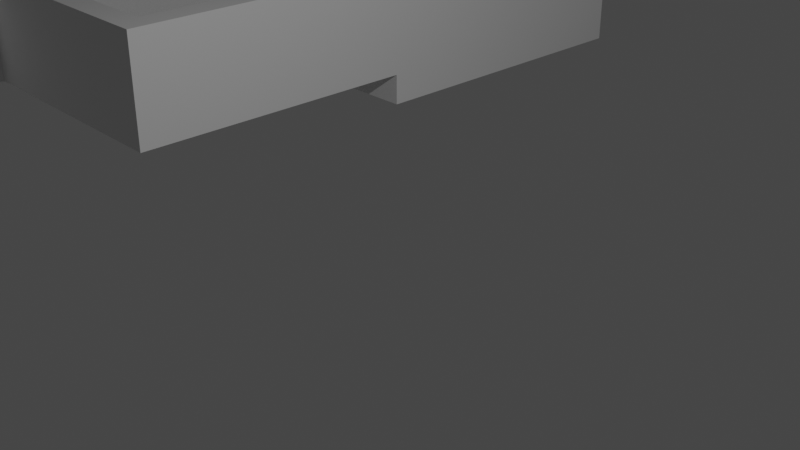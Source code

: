 # Source: 0_0_2.blend  (saved by Blender 3.6.13; exported with 4.5.12 LTS)
import bpy
from mathutils import Matrix  # noqa: F401  (used for matrix-valued properties, if any)

bpy.ops.wm.read_factory_settings(use_empty=True)
scene = bpy.context.scene
scene.name = 'Scene'

# ---- collections
col_collection = bpy.data.collections.new('Collection'); scene.collection.children.link(col_collection)

# ---- world
world_world = bpy.data.worlds.new('World'); scene.world = world_world
world_world.use_nodes = True; world_world.node_tree.nodes.clear()
_N = world_world.node_tree.nodes; _L = world_world.node_tree.links
n0 = _N.new('ShaderNodeOutputWorld'); n0.name = 'World Output'; n0.location = (300, 300)
n1 = _N.new('ShaderNodeBackground'); n1.name = 'Background'; n1.location = (10, 300)
n1.inputs[0].default_value = (0.05088, 0.05088, 0.05088, 1.0)
_L.new(n1.outputs[0], n0.inputs[0])
n0.is_active_output = True
world_world.color = (0.05088, 0.05088, 0.05088)
world_world.use_sun_shadow = False
world_world.sun_shadow_jitter_overblur = 0.0

# ---- cameras
cam_camera = bpy.data.cameras.new('Camera')
cam_camera.clip_end = 100.0
cam_camera.ortho_scale = 7.314

# ---- lights
light_light = bpy.data.lights.new('Light', 'POINT')
light_light.transmission_factor = 0.0
light_light.energy = 1000.0
light_light.shadow_soft_size = 0.1
light_light.shadow_maximum_resolution = 0.006
light_light.use_absolute_resolution = True

# ---- meshes
me_003 = bpy.data.meshes.new('Площина.003')
me_003.from_pydata([(-1.0, -1.0, 0.0), (1.0, -1.0, 0.0), (-1.0, 1.0, 0.0), (1.0, 1.0, 0.0), (-1.0, 47.0, 0.0), (1.0, 47.0, 0.0), (-1.0, 49.0, 0.0), (1.0, 49.0, 0.0), (1.0, 47.0, 0.0), (1.0, 49.0, 0.0), (32.5, 47.0, 0.0), (32.5, 49.0, 0.0), (34.5, 47.0, 0.0), (34.5, 49.0, 0.0), (47.5, 47.0, 0.0), (47.5, 49.0, 0.0), (52.5, 47.0, 0.0), (52.5, 49.0, 0.0), (52.5, 47.0, 0.0), (52.5, 49.0, 0.0), (57.0, 47.0, 0.0), (57.0, 49.0, 0.0), (59.0, 47.0, 0.0), (59.0, 49.0, 0.0), (57.0, 24.5, 0.0), (59.0, 24.5, 0.0), (32.5, 24.5, 0.0), (34.5, 24.5, 0.0), (32.5, 22.5, 0.0), (34.5, 22.5, 0.0), (57.0, 22.5, 0.0), (59.0, 22.5, 0.0), (57.0, 22.5, 0.0), (59.0, 22.5, 0.0), (57.0, 22.5, 0.0), (59.0, 22.5, 0.0), (57.0, 22.5, 0.0), (59.0, 22.5, 0.0), (57.0, 1.0, 0.0), (59.0, 1.0, 0.0), (32.5, 1.0, 0.0), (34.5, 1.0, 0.0), (32.5, -1.0, 0.0), (34.5, -1.0, 0.0), (57.0, -1.0, 0.0), (59.0, -1.0, 0.0), (39.0, 1.0, 0.0), (39.0, -1.0, 0.0), (37.0, 1.0, 0.0), (37.0, -1.0, 0.0), (19.0, -1.0, 0.0), (19.0, 1.0, 0.0), (34.5, 1.0, 0.0), (34.5, -1.0, 0.0), (21.0, -1.0, 0.0), (21.0, 1.0, 0.0), (39.0, -9.0, 0.0), (37.0, -9.0, 0.0), (39.0, -11.0, 0.0), (37.0, -11.0, 0.0), (19.0, -1.0, 0.0), (21.0, -1.0, 0.0), (19.0, -9.0, 0.0), (21.0, -9.0, 0.0), (19.0, -11.0, 0.0), (21.0, -11.0, 0.0), (-1.0, 1.0, 0.0), (-1.0, -1.0, 0.0), (1.0, -1.0, 0.0), (1.0, 1.0, 0.0), (1.0, 47.0, 0.0), (-1.0, 47.0, 0.0), (1.0, 49.0, 0.0), (-1.0, 49.0, 0.0), (1.0, 47.0, 0.0), (1.0, 49.0, 0.0), (32.5, 47.0, 0.0), (32.5, 49.0, 0.0), (34.5, 47.0, 0.0), (34.5, 49.0, 0.0), (47.5, 47.0, 0.0), (47.5, 49.0, 0.0), (52.5, 47.0, 0.0), (52.5, 49.0, 0.0), (52.5, 47.0, 0.0), (52.5, 49.0, 0.0), (57.0, 47.0, 0.0), (57.0, 49.0, 0.0), (59.0, 47.0, 0.0), (59.0, 49.0, 0.0), (57.0, 24.5, 0.0), (59.0, 24.5, 0.0), (32.5, 24.5, 0.0), (34.5, 24.5, 0.0), (32.5, 22.5, 0.0), (34.5, 22.5, 0.0), (57.0, 22.5, 0.0), (59.0, 22.5, 0.0), (57.0, 22.5, 0.0), (59.0, 22.5, 0.0), (57.0, 22.5, 0.0), (59.0, 22.5, 0.0), (57.0, 22.5, 0.0), (59.0, 22.5, 0.0), (57.0, 1.0, 0.0), (59.0, 1.0, 0.0), (32.5, 1.0, 0.0), (34.5, 1.0, 0.0), (32.5, -1.0, 0.0), (34.5, -1.0, 0.0), (57.0, -1.0, 0.0), (59.0, -1.0, 0.0), (39.0, 1.0, 0.0), (39.0, -1.0, 0.0), (37.0, 1.0, 0.0), (37.0, -1.0, 0.0), (19.0, -1.0, 0.0), (19.0, 1.0, 0.0), (34.5, 1.0, 0.0), (34.5, -1.0, 0.0), (21.0, -1.0, 0.0), (21.0, 1.0, 0.0), (37.0, -9.0, 0.0), (39.0, -9.0, 0.0), (37.0, -11.0, 0.0), (39.0, -11.0, 0.0), (19.0, -1.0, 0.0), (21.0, -1.0, 0.0), (19.0, -9.0, 0.0), (21.0, -9.0, 0.0), (19.0, -11.0, 0.0), (21.0, -11.0, 0.0), (-1.0, 1.0, 5.0), (-1.0, -1.0, 5.0), (1.0, -1.0, 5.0), (1.0, 1.0, 5.0), (1.0, 47.0, 5.0), (-1.0, 47.0, 5.0), (1.0, 49.0, 5.0), (-1.0, 49.0, 5.0), (1.0, 47.0, 5.0), (1.0, 49.0, 5.0), (32.5, 47.0, 5.0), (32.5, 49.0, 5.0), (34.5, 47.0, 5.0), (34.5, 49.0, 5.0), (47.5, 47.0, 5.0), (47.5, 49.0, 5.0), (52.5, 47.0, 5.0), (52.5, 49.0, 5.0), (52.5, 47.0, 5.0), (52.5, 49.0, 5.0), (57.0, 47.0, 5.0), (57.0, 49.0, 5.0), (59.0, 47.0, 5.0), (59.0, 49.0, 5.0), (57.0, 24.5, 5.0), (59.0, 24.5, 5.0), (32.5, 24.5, 5.0), (34.5, 24.5, 5.0), (32.5, 22.5, 5.0), (34.5, 22.5, 5.0), (57.0, 22.5, 5.0), (59.0, 22.5, 5.0), (57.0, 22.5, 5.0), (59.0, 22.5, 5.0), (57.0, 22.5, 5.0), (59.0, 22.5, 5.0), (57.0, 22.5, 5.0), (59.0, 22.5, 5.0), (57.0, 1.0, 5.0), (59.0, 1.0, 5.0), (32.5, 1.0, 5.0), (34.5, 1.0, 5.0), (32.5, -1.0, 5.0), (34.5, -1.0, 5.0), (57.0, -1.0, 5.0), (59.0, -1.0, 5.0), (39.0, 1.0, 5.0), (39.0, -1.0, 5.0), (37.0, 1.0, 5.0), (37.0, -1.0, 5.0), (19.0, -1.0, 5.0), (19.0, 1.0, 5.0), (34.5, 1.0, 5.0), (34.5, -1.0, 5.0), (21.0, -1.0, 5.0), (21.0, 1.0, 5.0), (37.0, -9.0, 5.0), (39.0, -9.0, 5.0), (37.0, -11.0, 5.0), (39.0, -11.0, 5.0), (19.0, -1.0, 5.0), (21.0, -1.0, 5.0), (19.0, -9.0, 5.0), (21.0, -9.0, 5.0), (19.0, -11.0, 5.0), (21.0, -11.0, 5.0), (-1.0, 1.0, 6.25), (-1.0, -1.0, 6.25), (1.0, -1.0, 6.25), (1.0, 1.0, 6.25), (1.0, 47.0, 6.25), (-1.0, 47.0, 6.25), (1.0, 49.0, 6.25), (-1.0, 49.0, 6.25), (1.0, 47.0, 6.25), (1.0, 49.0, 6.25), (32.5, 47.0, 6.25), (32.5, 49.0, 6.25), (34.5, 47.0, 6.25), (34.5, 49.0, 6.25), (47.5, 47.0, 6.25), (47.5, 49.0, 6.25), (52.5, 47.0, 6.25), (52.5, 49.0, 6.25), (52.5, 47.0, 6.25), (52.5, 49.0, 6.25), (57.0, 47.0, 6.25), (57.0, 49.0, 6.25), (59.0, 47.0, 6.25), (59.0, 49.0, 6.25), (57.0, 24.5, 6.25), (59.0, 24.5, 6.25), (32.5, 24.5, 6.25), (34.5, 24.5, 6.25), (32.5, 22.5, 6.25), (34.5, 22.5, 6.25), (57.0, 22.5, 6.25), (59.0, 22.5, 6.25), (57.0, 22.5, 6.25), (59.0, 22.5, 6.25), (57.0, 22.5, 6.25), (59.0, 22.5, 6.25), (57.0, 22.5, 6.25), (59.0, 22.5, 6.25), (57.0, 1.0, 6.25), (59.0, 1.0, 6.25), (32.5, 1.0, 6.25), (34.5, 1.0, 6.25), (32.5, -1.0, 6.25), (34.5, -1.0, 6.25), (57.0, -1.0, 6.25), (59.0, -1.0, 6.25), (39.0, 1.0, 6.25), (39.0, -1.0, 6.25), (37.0, 1.0, 6.25), (37.0, -1.0, 6.25), (19.0, -1.0, 6.25), (19.0, 1.0, 6.25), (34.5, 1.0, 6.25), (34.5, -1.0, 6.25), (21.0, -1.0, 6.25), (21.0, 1.0, 6.25), (37.0, -9.0, 6.25), (39.0, -9.0, 6.25), (37.0, -11.0, 6.25), (39.0, -11.0, 6.25), (19.0, -1.0, 6.25), (21.0, -1.0, 6.25), (19.0, -9.0, 6.25), (21.0, -9.0, 6.25), (19.0, -11.0, 6.25), (21.0, -11.0, 6.25)], [], [(0, 2, 3, 1), (2, 4, 5, 3), (4, 6, 7, 5), (7, 9, 8, 5), (9, 11, 10, 8), (11, 13, 12, 10), (13, 15, 14, 12), (17, 19, 18, 16), (19, 21, 20, 18), (21, 23, 22, 20), (22, 25, 24, 20), (12, 27, 26, 10), (27, 29, 28, 26), (25, 31, 30, 24), (30, 29, 27, 24), (31, 33, 32, 30), (33, 35, 34, 32), (35, 37, 36, 34), (37, 39, 38, 36), (29, 41, 40, 28), (41, 43, 42, 40), (39, 45, 44, 38), (44, 47, 46, 38), (47, 49, 48, 46), (49, 43, 41, 48), (3, 51, 50, 1), (51, 55, 54, 50), (42, 53, 52, 40), (55, 40, 42, 54), (47, 56, 57, 49), (56, 58, 59, 57), (54, 61, 60, 50), (61, 63, 62, 60), (63, 65, 64, 62), (63, 57, 59, 65), (75, 72, 138, 141), (108, 109, 175, 174), (123, 113, 179, 189), (86, 90, 156, 152), (94, 106, 172, 160), (91, 88, 154, 157), (107, 95, 161, 173), (120, 108, 174, 186), (73, 71, 137, 139), (106, 121, 187, 172), (72, 73, 139, 138), (102, 104, 170, 168), (106, 118, 184, 172), (69, 70, 136, 135), (89, 87, 153, 155), (105, 103, 169, 171), (119, 108, 174, 185), (71, 66, 132, 137), (88, 89, 155, 154), (84, 86, 152, 150), (100, 102, 168, 166), (121, 117, 183, 187), (87, 85, 151, 153), (103, 101, 167, 169), (118, 119, 185, 184), (67, 68, 134, 133), (82, 84, 150, 148), (98, 100, 166, 164), (68, 116, 182, 134), (66, 67, 133, 132), (85, 83, 149, 151), (101, 99, 165, 167), (117, 69, 135, 183), (131, 124, 190, 197), (122, 129, 195, 188), (148, 146, 147, 149), (57, 63, 129, 122), (65, 59, 124, 131), (51, 3, 69, 117), (35, 33, 99, 101), (19, 17, 83, 85), (2, 0, 67, 66), (1, 50, 116, 68), (32, 34, 100, 98), (16, 18, 84, 82), (0, 1, 68, 67), (52, 53, 119, 118), (37, 35, 101, 103), (21, 19, 85, 87), (55, 51, 117, 121), (34, 36, 102, 100), (18, 20, 86, 84), (22, 23, 89, 88), (4, 2, 66, 71), (53, 42, 108, 119), (39, 37, 103, 105), (23, 21, 87, 89), (3, 5, 70, 69), (40, 52, 118, 106), (36, 38, 104, 102), (7, 6, 73, 72), (40, 55, 121, 106), (6, 4, 71, 73), (54, 42, 108, 120), (41, 29, 95, 107), (25, 22, 88, 91), (28, 40, 106, 94), (20, 24, 90, 86), (56, 47, 113, 123), (42, 43, 109, 108), (9, 7, 72, 75), (49, 57, 122, 115), (27, 12, 78, 93), (5, 8, 74, 70), (59, 58, 125, 124), (10, 26, 92, 76), (58, 56, 123, 125), (44, 45, 111, 110), (11, 9, 75, 77), (45, 39, 105, 111), (8, 10, 76, 74), (26, 28, 94, 92), (61, 54, 120, 127), (13, 11, 77, 79), (50, 60, 126, 116), (47, 44, 110, 113), (31, 25, 91, 97), (38, 46, 112, 104), (63, 61, 127, 129), (29, 30, 96, 95), (15, 13, 79, 81), (60, 62, 128, 126), (24, 27, 93, 90), (12, 14, 80, 78), (64, 65, 131, 130), (46, 48, 114, 112), (43, 49, 115, 109), (33, 31, 97, 99), (62, 64, 130, 128), (48, 41, 107, 114), (30, 32, 98, 96), (188, 195, 261, 254), (146, 148, 214, 212), (162, 164, 230, 228), (180, 173, 239, 246), (194, 196, 262, 260), (149, 147, 213, 215), (165, 163, 229, 231), (175, 181, 247, 241), (178, 180, 246, 244), (196, 197, 263, 262), (144, 146, 212, 210), (156, 159, 225, 222), (192, 194, 260, 258), (147, 145, 211, 213), (161, 162, 228, 227), (195, 193, 259, 261), (170, 178, 244, 236), (163, 157, 223, 229), (179, 176, 242, 245), (182, 192, 258, 248), (145, 143, 209, 211), (193, 186, 252, 259), (158, 160, 226, 224), (140, 142, 208, 206), (177, 171, 237, 243), (143, 141, 207, 209), (176, 177, 243, 242), (191, 189, 255, 257), (142, 158, 224, 208), (190, 191, 257, 256), (136, 140, 206, 202), (159, 144, 210, 225), (181, 188, 254, 247), (141, 138, 204, 207), (174, 175, 241, 240), (189, 179, 245, 255), (115, 122, 188, 181), (93, 78, 144, 159), (70, 74, 140, 136), (124, 125, 191, 190), (76, 92, 158, 142), (125, 123, 189, 191), (110, 111, 177, 176), (77, 75, 141, 143), (111, 105, 171, 177), (74, 76, 142, 140), (92, 94, 160, 158), (127, 120, 186, 193), (79, 77, 143, 145), (116, 126, 192, 182), (113, 110, 176, 179), (97, 91, 157, 163), (104, 112, 178, 170), (129, 127, 193, 195), (95, 96, 162, 161), (81, 79, 145, 147), (126, 128, 194, 192), (90, 93, 159, 156), (78, 80, 146, 144), (130, 131, 197, 196), (112, 114, 180, 178), (109, 115, 181, 175), (99, 97, 163, 165), (82, 148, 149, 83), (128, 130, 196, 194), (114, 107, 173, 180), (96, 98, 164, 162), (199, 200, 201, 198), (198, 201, 202, 203), (203, 202, 204, 205), (204, 202, 206, 207), (207, 206, 208, 209), (209, 208, 210, 211), (211, 210, 212, 213), (213, 212, 214, 215), (215, 214, 216, 217), (217, 216, 218, 219), (219, 218, 220, 221), (220, 218, 222, 223), (210, 208, 224, 225), (225, 224, 226, 227), (223, 222, 228, 229), (228, 222, 225, 227), (229, 228, 230, 231), (231, 230, 232, 233), (233, 232, 234, 235), (235, 234, 236, 237), (227, 226, 238, 239), (239, 238, 240, 241), (237, 236, 242, 243), (242, 236, 244, 245), (245, 244, 246, 247), (247, 246, 239, 241), (201, 200, 248, 249), (249, 248, 252, 253), (240, 238, 250, 251), (253, 252, 240, 238), (245, 247, 254, 255), (255, 254, 256, 257), (252, 248, 258, 259), (259, 258, 260, 261), (261, 260, 262, 263), (261, 263, 256, 254), (197, 190, 256, 263), (183, 135, 201, 249), (167, 165, 231, 233), (151, 149, 215, 217), (132, 133, 199, 198), (134, 182, 248, 200), (164, 166, 232, 230), (148, 150, 216, 214), (133, 134, 200, 199), (184, 185, 251, 250), (169, 167, 233, 235), (153, 151, 217, 219), (187, 183, 249, 253), (166, 168, 234, 232), (150, 152, 218, 216), (154, 155, 221, 220), (137, 132, 198, 203), (185, 174, 240, 251), (171, 169, 235, 237), (155, 153, 219, 221), (135, 136, 202, 201), (172, 184, 250, 238), (168, 170, 236, 234), (138, 139, 205, 204), (172, 187, 253, 238), (139, 137, 203, 205), (186, 174, 240, 252), (173, 161, 227, 239), (157, 154, 220, 223), (160, 172, 238, 226), (152, 156, 222, 218), (146, 80, 81, 147), (210, 225, 222, 218, 216, 214, 212), (144, 159, 156, 152, 150, 148, 146)])
_uv = me_003.uv_layers.new(name='UVКарта')
_uv.uv.foreach_set('vector', [0.0, 0.0, 0.0, 1.0, 1.0, 1.0, 1.0, 0.0, 0.0, 1.0, 0.0, 1.0, 1.0, 1.0, 1.0, 1.0, 0.0, 1.0, 0.0, 1.0, 1.0, 1.0, 1.0, 1.0, 1.0, 1.0, 1.0, 1.0, 1.0, 1.0, 1.0, 1.0, 1.0, 1.0, 1.0, 1.0, 1.0, 1.0, 1.0, 1.0, 1.0, 1.0, 1.0, 1.0, 1.0, 1.0, 1.0, 1.0, 1.0, 1.0, 1.0, 1.0, 1.0, 1.0, 1.0, 1.0, 1.0, 1.0, 1.0, 1.0, 1.0, 1.0, 1.0, 1.0, 1.0, 1.0, 1.0, 1.0, 1.0, 1.0, 1.0, 1.0, 1.0, 1.0, 1.0, 1.0, 1.0, 1.0, 1.0, 1.0, 1.0, 1.0, 1.0, 1.0, 1.0, 1.0, 1.0, 1.0, 1.0, 1.0, 1.0, 1.0, 1.0, 1.0, 1.0, 1.0, 1.0, 1.0, 1.0, 1.0, 1.0, 1.0, 1.0, 1.0, 1.0, 1.0, 1.0, 1.0, 1.0, 1.0, 1.0, 1.0, 1.0, 1.0, 1.0, 1.0, 1.0, 1.0, 1.0, 1.0, 1.0, 1.0, 1.0, 1.0, 1.0, 1.0, 1.0, 1.0, 1.0, 1.0, 1.0, 1.0, 1.0, 1.0, 1.0, 1.0, 1.0, 1.0, 1.0, 1.0, 1.0, 1.0, 1.0, 1.0, 1.0, 1.0, 1.0, 1.0, 1.0, 1.0, 1.0, 1.0, 1.0, 1.0, 1.0, 1.0, 1.0, 1.0, 1.0, 1.0, 1.0, 1.0, 1.0, 1.0, 1.0, 1.0, 1.0, 1.0, 1.0, 1.0, 1.0, 1.0, 1.0, 1.0, 1.0, 1.0, 1.0, 1.0, 1.0, 1.0, 1.0, 1.0, 1.0, 1.0, 1.0, 1.0, 1.0, 1.0, 1.0, 1.0, 1.0, 1.0, 1.0, 1.0, 1.0, 1.0, 1.0, 1.0, 1.0, 1.0, 1.0, 1.0, 1.0, 1.0, 1.0, 0.0, 1.0, 0.0, 1.0, 1.0, 1.0, 1.0, 1.0, 0.0, 1.0, 0.0, 1.0, 1.0, 1.0, 1.0, 1.0, 1.0, 1.0, 1.0, 1.0, 1.0, 1.0, 1.0, 1.0, 1.0, 1.0, 0.0, 1.0, 1.0, 1.0, 1.0, 1.0, 1.0, 1.0, 1.0, 1.0, 1.0, 1.0, 1.0, 1.0, 1.0, 1.0, 1.0, 1.0, 0.0, 1.0, 0.0, 1.0, 0.0, 1.0, 0.0, 1.0, 0.0, 1.0, 0.0, 1.0, 0.0, 1.0, 0.0, 1.0, 0.0, 1.0, 0.0, 1.0, 0.0, 1.0, 0.0, 1.0, 0.0, 1.0, 1.0, 1.0, 1.0, 1.0, 0.0, 1.0, 1.0, 1.0, 1.0, 1.0, 1.0, 1.0, 1.0, 1.0, 1.0, 1.0, 1.0, 1.0, 1.0, 1.0, 1.0, 1.0, 1.0, 1.0, 1.0, 1.0, 1.0, 1.0, 1.0, 1.0, 1.0, 1.0, 1.0, 1.0, 1.0, 1.0, 1.0, 1.0, 1.0, 1.0, 1.0, 1.0, 1.0, 1.0, 1.0, 1.0, 1.0, 1.0, 1.0, 1.0, 1.0, 1.0, 1.0, 1.0, 1.0, 1.0, 1.0, 1.0, 1.0, 1.0, 1.0, 1.0, 0.0, 1.0, 1.0, 1.0, 1.0, 1.0, 0.0, 0.0, 1.0, 0.0, 1.0, 0.0, 1.0, 0.0, 1.0, 1.0, 1.0, 1.0, 1.0, 1.0, 1.0, 1.0, 1.0, 1.0, 1.0, 0.0, 1.0, 0.0, 1.0, 1.0, 1.0, 1.0, 1.0, 1.0, 1.0, 1.0, 1.0, 1.0, 1.0, 1.0, 1.0, 1.0, 1.0, 1.0, 1.0, 1.0, 1.0, 1.0, 1.0, 1.0, 1.0, 1.0, 1.0, 1.0, 1.0, 1.0, 1.0, 1.0, 1.0, 1.0, 1.0, 1.0, 1.0, 1.0, 1.0, 1.0, 1.0, 1.0, 1.0, 1.0, 1.0, 1.0, 1.0, 1.0, 1.0, 1.0, 1.0, 1.0, 1.0, 0.0, 1.0, 0.0, 1.0, 0.0, 1.0, 0.0, 1.0, 1.0, 1.0, 1.0, 1.0, 1.0, 1.0, 1.0, 1.0, 1.0, 1.0, 1.0, 1.0, 1.0, 1.0, 1.0, 1.0, 1.0, 1.0, 1.0, 1.0, 1.0, 1.0, 1.0, 1.0, 1.0, 1.0, 1.0, 1.0, 1.0, 1.0, 1.0, 1.0, 1.0, 1.0, 1.0, 1.0, 1.0, 1.0, 1.0, 1.0, 1.0, 1.0, 1.0, 1.0, 1.0, 1.0, 1.0, 1.0, 1.0, 1.0, 1.0, 1.0, 1.0, 1.0, 1.0, 1.0, 0.0, 0.0, 1.0, 0.0, 1.0, 0.0, 0.0, 0.0, 1.0, 1.0, 1.0, 1.0, 1.0, 1.0, 1.0, 1.0, 1.0, 1.0, 1.0, 1.0, 1.0, 1.0, 1.0, 1.0, 1.0, 0.0, 1.0, 0.0, 1.0, 0.0, 1.0, 0.0, 0.0, 1.0, 0.0, 0.0, 0.0, 0.0, 0.0, 1.0, 1.0, 1.0, 1.0, 1.0, 1.0, 1.0, 1.0, 1.0, 1.0, 1.0, 1.0, 1.0, 1.0, 1.0, 1.0, 1.0, 1.0, 1.0, 1.0, 1.0, 1.0, 1.0, 1.0, 1.0, 1.0, 0.0, 1.0, 1.0, 1.0, 1.0, 1.0, 0.0, 1.0, 1.0, 1.0, 0.0, 1.0, 0.0, 1.0, 1.0, 1.0, 1.0, 1.0, 1.0, 1.0, 1.0, 1.0, 1.0, 1.0, 1.0, 1.0, 0.0, 1.0, 0.0, 1.0, 1.0, 1.0, 0.0, 1.0, 1.0, 1.0, 1.0, 1.0, 0.0, 1.0, 1.0, 1.0, 1.0, 1.0, 1.0, 1.0, 1.0, 1.0, 1.0, 1.0, 1.0, 1.0, 1.0, 1.0, 1.0, 1.0, 1.0, 1.0, 1.0, 1.0, 1.0, 1.0, 1.0, 0.0, 1.0, 0.0, 0.0, 0.0, 0.0, 0.0, 1.0, 1.0, 0.0, 1.0, 0.0, 1.0, 0.0, 1.0, 0.0, 1.0, 1.0, 1.0, 1.0, 1.0, 1.0, 1.0, 1.0, 1.0, 1.0, 1.0, 1.0, 1.0, 1.0, 1.0, 1.0, 0.0, 0.0, 1.0, 0.0, 1.0, 0.0, 0.0, 0.0, 1.0, 1.0, 1.0, 1.0, 1.0, 1.0, 1.0, 1.0, 1.0, 1.0, 1.0, 1.0, 1.0, 1.0, 1.0, 1.0, 1.0, 1.0, 1.0, 1.0, 1.0, 1.0, 1.0, 1.0, 1.0, 1.0, 1.0, 1.0, 1.0, 1.0, 1.0, 1.0, 1.0, 1.0, 1.0, 1.0, 1.0, 1.0, 1.0, 1.0, 1.0, 1.0, 1.0, 1.0, 1.0, 1.0, 1.0, 1.0, 1.0, 1.0, 1.0, 1.0, 1.0, 1.0, 1.0, 1.0, 0.0, 1.0, 0.0, 1.0, 0.0, 1.0, 0.0, 1.0, 1.0, 1.0, 1.0, 1.0, 1.0, 1.0, 1.0, 1.0, 1.0, 1.0, 1.0, 1.0, 1.0, 1.0, 1.0, 1.0, 1.0, 1.0, 1.0, 1.0, 1.0, 1.0, 1.0, 1.0, 1.0, 1.0, 1.0, 1.0, 1.0, 1.0, 1.0, 1.0, 1.0, 1.0, 1.0, 1.0, 1.0, 1.0, 1.0, 1.0, 1.0, 1.0, 1.0, 1.0, 1.0, 1.0, 1.0, 1.0, 1.0, 1.0, 0.0, 1.0, 0.0, 1.0, 1.0, 1.0, 1.0, 1.0, 1.0, 1.0, 1.0, 1.0, 1.0, 1.0, 0.0, 1.0, 0.0, 1.0, 0.0, 1.0, 0.0, 1.0, 1.0, 0.0, 1.0, 1.0, 1.0, 1.0, 1.0, 0.0, 1.0, 1.0, 1.0, 1.0, 1.0, 1.0, 1.0, 1.0, 1.0, 1.0, 1.0, 1.0, 1.0, 1.0, 1.0, 1.0, 1.0, 1.0, 1.0, 1.0, 1.0, 1.0, 1.0, 1.0, 1.0, 1.0, 1.0, 1.0, 1.0, 1.0, 1.0, 1.0, 1.0, 1.0, 1.0, 1.0, 1.0, 1.0, 1.0, 1.0, 1.0, 1.0, 1.0, 1.0, 1.0, 1.0, 1.0, 1.0, 1.0, 1.0, 1.0, 1.0, 1.0, 1.0, 1.0, 1.0, 1.0, 1.0, 1.0, 1.0, 1.0, 1.0, 1.0, 1.0, 1.0, 1.0, 1.0, 1.0, 1.0, 1.0, 1.0, 1.0, 1.0, 1.0, 1.0, 1.0, 1.0, 1.0, 1.0, 1.0, 1.0, 1.0, 1.0, 1.0, 1.0, 1.0, 1.0, 1.0, 1.0, 1.0, 1.0, 1.0, 1.0, 1.0, 1.0, 1.0, 1.0, 1.0, 1.0, 1.0, 1.0, 1.0, 1.0, 1.0, 1.0, 1.0, 1.0, 1.0, 1.0, 1.0, 1.0, 1.0, 1.0, 1.0, 1.0, 1.0, 1.0, 1.0, 1.0, 1.0, 1.0, 1.0, 1.0, 1.0, 1.0, 1.0, 1.0, 1.0, 1.0, 1.0, 1.0, 1.0, 1.0, 1.0, 1.0, 1.0, 1.0, 1.0, 1.0, 1.0, 1.0, 1.0, 1.0, 1.0, 1.0, 0.0, 1.0, 0.0, 1.0, 0.0, 1.0, 0.0, 1.0, 1.0, 1.0, 1.0, 1.0, 1.0, 1.0, 1.0, 1.0, 0.0, 1.0, 0.0, 1.0, 0.0, 1.0, 0.0, 1.0, 1.0, 1.0, 1.0, 1.0, 1.0, 1.0, 1.0, 1.0, 1.0, 1.0, 1.0, 1.0, 1.0, 1.0, 1.0, 1.0, 1.0, 1.0, 1.0, 1.0, 1.0, 1.0, 1.0, 1.0, 0.0, 1.0, 0.0, 1.0, 0.0, 1.0, 0.0, 1.0, 1.0, 1.0, 1.0, 1.0, 1.0, 1.0, 1.0, 1.0, 1.0, 1.0, 1.0, 1.0, 1.0, 1.0, 1.0, 1.0, 0.0, 1.0, 0.0, 1.0, 0.0, 1.0, 0.0, 1.0, 1.0, 1.0, 1.0, 1.0, 1.0, 1.0, 1.0, 1.0, 1.0, 1.0, 1.0, 1.0, 1.0, 1.0, 1.0, 1.0, 0.0, 1.0, 0.0, 1.0, 0.0, 1.0, 0.0, 1.0, 1.0, 1.0, 1.0, 1.0, 1.0, 1.0, 1.0, 1.0, 1.0, 1.0, 1.0, 1.0, 1.0, 1.0, 1.0, 1.0, 1.0, 1.0, 1.0, 1.0, 1.0, 1.0, 1.0, 1.0, 0.0, 1.0, 0.0, 1.0, 0.0, 1.0, 0.0, 1.0, 1.0, 1.0, 1.0, 1.0, 1.0, 1.0, 1.0, 1.0, 1.0, 1.0, 1.0, 1.0, 1.0, 1.0, 1.0, 1.0, 1.0, 1.0, 0.0, 1.0, 0.0, 1.0, 1.0, 1.0, 1.0, 1.0, 1.0, 1.0, 1.0, 1.0, 1.0, 1.0, 1.0, 1.0, 1.0, 1.0, 1.0, 1.0, 1.0, 1.0, 1.0, 1.0, 1.0, 1.0, 1.0, 1.0, 1.0, 1.0, 0.0, 1.0, 0.0, 1.0, 0.0, 1.0, 0.0, 1.0, 1.0, 1.0, 1.0, 1.0, 1.0, 1.0, 1.0, 1.0, 1.0, 1.0, 1.0, 1.0, 1.0, 1.0, 1.0, 1.0, 1.0, 1.0, 1.0, 1.0, 1.0, 1.0, 1.0, 1.0, 1.0, 1.0, 1.0, 1.0, 1.0, 1.0, 1.0, 1.0, 0.0, 1.0, 0.0, 1.0, 0.0, 1.0, 0.0, 1.0, 1.0, 1.0, 1.0, 1.0, 1.0, 1.0, 1.0, 1.0, 1.0, 1.0, 1.0, 1.0, 1.0, 1.0, 1.0, 1.0, 0.0, 1.0, 0.0, 1.0, 0.0, 1.0, 0.0, 1.0, 1.0, 1.0, 1.0, 1.0, 1.0, 1.0, 1.0, 1.0, 1.0, 1.0, 1.0, 1.0, 1.0, 1.0, 1.0, 1.0, 0.0, 1.0, 0.0, 1.0, 0.0, 1.0, 0.0, 1.0, 1.0, 1.0, 1.0, 1.0, 1.0, 1.0, 1.0, 1.0, 1.0, 1.0, 1.0, 1.0, 1.0, 1.0, 1.0, 1.0, 1.0, 1.0, 1.0, 1.0, 1.0, 1.0, 1.0, 1.0, 0.0, 1.0, 0.0, 1.0, 0.0, 1.0, 0.0, 1.0, 1.0, 1.0, 1.0, 1.0, 1.0, 1.0, 1.0, 1.0, 0.0, 1.0, 0.0, 1.0, 0.0, 1.0, 0.0, 1.0, 1.0, 1.0, 1.0, 1.0, 1.0, 1.0, 1.0, 1.0, 1.0, 1.0, 1.0, 1.0, 1.0, 1.0, 1.0, 1.0, 1.0, 1.0, 1.0, 1.0, 1.0, 1.0, 1.0, 1.0, 1.0, 1.0, 1.0, 1.0, 1.0, 1.0, 1.0, 1.0, 1.0, 1.0, 1.0, 1.0, 1.0, 1.0, 1.0, 1.0, 1.0, 1.0, 1.0, 1.0, 1.0, 1.0, 1.0, 1.0, 1.0, 1.0, 1.0, 1.0, 1.0, 1.0, 1.0, 1.0, 1.0, 1.0, 1.0, 1.0, 1.0, 1.0, 1.0, 1.0, 1.0, 1.0, 1.0, 1.0, 1.0, 1.0, 1.0, 1.0, 1.0, 1.0, 1.0, 1.0, 1.0, 1.0, 1.0, 1.0, 1.0, 1.0, 1.0, 1.0, 1.0, 1.0, 1.0, 1.0, 1.0, 1.0, 1.0, 1.0, 1.0, 1.0, 1.0, 1.0, 1.0, 1.0, 1.0, 1.0, 1.0, 1.0, 1.0, 1.0, 1.0, 1.0, 1.0, 1.0, 1.0, 1.0, 1.0, 1.0, 1.0, 1.0, 1.0, 1.0, 1.0, 1.0, 1.0, 1.0, 1.0, 1.0, 1.0, 1.0, 1.0, 1.0, 1.0, 1.0, 1.0, 1.0, 1.0, 1.0, 1.0, 1.0, 1.0, 1.0, 1.0, 1.0, 1.0, 1.0, 1.0, 1.0, 1.0, 1.0, 1.0, 1.0, 1.0, 1.0, 1.0, 1.0, 1.0, 1.0, 1.0, 1.0, 1.0, 1.0, 1.0, 1.0, 1.0, 1.0, 1.0, 1.0, 1.0, 1.0, 1.0, 1.0, 1.0, 1.0, 1.0, 1.0, 1.0, 1.0, 1.0, 1.0, 1.0, 1.0, 1.0, 1.0, 1.0, 1.0, 1.0, 1.0, 1.0, 1.0, 1.0, 1.0, 1.0, 1.0, 1.0, 1.0, 1.0, 1.0, 1.0, 1.0, 1.0, 1.0, 1.0, 1.0, 1.0, 1.0, 0.0, 1.0, 0.0, 1.0, 0.0, 1.0, 0.0, 1.0, 1.0, 1.0, 1.0, 1.0, 1.0, 1.0, 1.0, 1.0, 0.0, 1.0, 0.0, 1.0, 0.0, 1.0, 0.0, 1.0, 1.0, 1.0, 1.0, 1.0, 1.0, 1.0, 1.0, 1.0, 1.0, 1.0, 1.0, 1.0, 1.0, 1.0, 1.0, 1.0, 1.0, 1.0, 1.0, 1.0, 1.0, 1.0, 1.0, 1.0, 0.0, 1.0, 0.0, 1.0, 0.0, 1.0, 0.0, 1.0, 1.0, 1.0, 1.0, 1.0, 1.0, 1.0, 1.0, 1.0, 1.0, 1.0, 1.0, 1.0, 1.0, 1.0, 1.0, 1.0, 0.0, 1.0, 0.0, 1.0, 0.0, 1.0, 0.0, 1.0, 1.0, 1.0, 1.0, 1.0, 1.0, 1.0, 1.0, 1.0, 1.0, 1.0, 1.0, 1.0, 1.0, 1.0, 1.0, 1.0, 0.0, 1.0, 0.0, 1.0, 0.0, 1.0, 0.0, 1.0, 1.0, 1.0, 1.0, 1.0, 1.0, 1.0, 1.0, 1.0, 1.0, 1.0, 1.0, 1.0, 1.0, 1.0, 1.0, 1.0, 1.0, 1.0, 1.0, 1.0, 1.0, 1.0, 1.0, 1.0, 1.0, 1.0, 1.0, 1.0, 1.0, 1.0, 1.0, 1.0, 0.0, 1.0, 0.0, 1.0, 0.0, 1.0, 0.0, 1.0, 1.0, 1.0, 1.0, 1.0, 1.0, 1.0, 1.0, 1.0, 1.0, 1.0, 1.0, 1.0, 1.0, 1.0, 1.0, 0.0, 0.0, 1.0, 0.0, 1.0, 1.0, 0.0, 1.0, 0.0, 1.0, 1.0, 1.0, 1.0, 1.0, 0.0, 1.0, 0.0, 1.0, 1.0, 1.0, 1.0, 1.0, 0.0, 1.0, 1.0, 1.0, 1.0, 1.0, 1.0, 1.0, 1.0, 1.0, 1.0, 1.0, 1.0, 1.0, 1.0, 1.0, 1.0, 1.0, 1.0, 1.0, 1.0, 1.0, 1.0, 1.0, 1.0, 1.0, 1.0, 1.0, 1.0, 1.0, 1.0, 1.0, 1.0, 1.0, 1.0, 1.0, 1.0, 1.0, 1.0, 1.0, 1.0, 1.0, 1.0, 1.0, 1.0, 1.0, 1.0, 1.0, 1.0, 1.0, 1.0, 1.0, 1.0, 1.0, 1.0, 1.0, 1.0, 1.0, 1.0, 1.0, 1.0, 1.0, 1.0, 1.0, 1.0, 1.0, 1.0, 1.0, 1.0, 1.0, 1.0, 1.0, 1.0, 1.0, 1.0, 1.0, 1.0, 1.0, 1.0, 1.0, 1.0, 1.0, 1.0, 1.0, 1.0, 1.0, 1.0, 1.0, 1.0, 1.0, 1.0, 1.0, 1.0, 1.0, 1.0, 1.0, 1.0, 1.0, 1.0, 1.0, 1.0, 1.0, 1.0, 1.0, 1.0, 1.0, 1.0, 1.0, 1.0, 1.0, 1.0, 1.0, 1.0, 1.0, 1.0, 1.0, 1.0, 1.0, 1.0, 1.0, 1.0, 1.0, 1.0, 1.0, 1.0, 1.0, 1.0, 1.0, 1.0, 1.0, 1.0, 1.0, 1.0, 1.0, 1.0, 1.0, 1.0, 1.0, 1.0, 1.0, 1.0, 1.0, 1.0, 1.0, 1.0, 1.0, 1.0, 1.0, 1.0, 1.0, 1.0, 1.0, 1.0, 1.0, 1.0, 1.0, 1.0, 1.0, 1.0, 1.0, 1.0, 1.0, 1.0, 1.0, 1.0, 1.0, 1.0, 1.0, 1.0, 1.0, 1.0, 1.0, 1.0, 1.0, 1.0, 1.0, 1.0, 1.0, 1.0, 1.0, 1.0, 1.0, 1.0, 1.0, 1.0, 1.0, 1.0, 1.0, 1.0, 0.0, 1.0, 0.0, 1.0, 1.0, 1.0, 1.0, 1.0, 0.0, 1.0, 0.0, 1.0, 1.0, 1.0, 1.0, 1.0, 1.0, 1.0, 1.0, 1.0, 1.0, 1.0, 1.0, 1.0, 0.0, 1.0, 1.0, 1.0, 1.0, 1.0, 1.0, 1.0, 1.0, 1.0, 1.0, 1.0, 1.0, 1.0, 1.0, 1.0, 1.0, 1.0, 1.0, 1.0, 1.0, 1.0, 0.0, 1.0, 0.0, 1.0, 0.0, 1.0, 0.0, 1.0, 0.0, 1.0, 0.0, 1.0, 0.0, 1.0, 0.0, 1.0, 0.0, 1.0, 0.0, 1.0, 0.0, 1.0, 0.0, 1.0, 0.0, 1.0, 0.0, 1.0, 1.0, 1.0, 1.0, 1.0, 0.0, 1.0, 1.0, 1.0, 1.0, 1.0, 0.0, 1.0, 1.0, 1.0, 1.0, 1.0, 1.0, 1.0, 1.0, 1.0, 1.0, 1.0, 1.0, 1.0, 1.0, 1.0, 1.0, 1.0, 1.0, 1.0, 1.0, 1.0, 1.0, 1.0, 1.0, 0.0, 1.0, 0.0, 0.0, 0.0, 0.0, 0.0, 1.0, 1.0, 0.0, 1.0, 0.0, 1.0, 0.0, 1.0, 0.0, 1.0, 1.0, 1.0, 1.0, 1.0, 1.0, 1.0, 1.0, 1.0, 1.0, 1.0, 1.0, 1.0, 1.0, 1.0, 1.0, 0.0, 0.0, 1.0, 0.0, 1.0, 0.0, 0.0, 0.0, 1.0, 1.0, 1.0, 1.0, 1.0, 1.0, 1.0, 1.0, 1.0, 1.0, 1.0, 1.0, 1.0, 1.0, 1.0, 1.0, 1.0, 1.0, 1.0, 1.0, 1.0, 1.0, 1.0, 1.0, 1.0, 1.0, 1.0, 1.0, 1.0, 1.0, 1.0, 1.0, 1.0, 1.0, 1.0, 1.0, 1.0, 1.0, 1.0, 1.0, 1.0, 1.0, 1.0, 1.0, 1.0, 1.0, 1.0, 1.0, 1.0, 1.0, 1.0, 1.0, 1.0, 1.0, 1.0, 1.0, 0.0, 1.0, 0.0, 1.0, 0.0, 1.0, 0.0, 1.0, 1.0, 1.0, 1.0, 1.0, 1.0, 1.0, 1.0, 1.0, 1.0, 1.0, 1.0, 1.0, 1.0, 1.0, 1.0, 1.0, 1.0, 1.0, 1.0, 1.0, 1.0, 1.0, 1.0, 1.0, 1.0, 1.0, 1.0, 1.0, 1.0, 1.0, 1.0, 1.0, 1.0, 1.0, 1.0, 1.0, 1.0, 1.0, 1.0, 1.0, 1.0, 1.0, 1.0, 1.0, 1.0, 1.0, 1.0, 1.0, 1.0, 1.0, 0.0, 1.0, 0.0, 1.0, 1.0, 1.0, 1.0, 1.0, 1.0, 1.0, 1.0, 1.0, 1.0, 1.0, 0.0, 1.0, 0.0, 1.0, 0.0, 1.0, 0.0, 1.0, 1.0, 0.0, 1.0, 1.0, 1.0, 1.0, 1.0, 0.0, 1.0, 1.0, 1.0, 1.0, 1.0, 1.0, 1.0, 1.0, 1.0, 1.0, 1.0, 1.0, 1.0, 1.0, 1.0, 1.0, 1.0, 1.0, 1.0, 1.0, 1.0, 1.0, 1.0, 1.0, 1.0, 1.0, 1.0, 1.0, 1.0, 1.0, 1.0, 1.0, 1.0, 1.0, 1.0, 1.0, 1.0, 1.0, 1.0, 1.0, 0.0, 0.0, 0.0, 0.0, 0.0, 0.0, 0.0, 0.0, 0.0, 0.0, 0.0, 0.0, 0.0, 0.0, 0.0, 0.0, 0.0, 0.0, 0.0, 0.0, 0.0, 0.0, 0.0, 0.0, 0.0, 0.0, 0.0, 0.0])
me_003.update()
me_004 = bpy.data.meshes.new('Площина.004')
me_004.from_pydata([(-1.0, -0.9553, 0.0), (0.0, -0.9553, 0.0), (-1.0, 0.04466, 0.0), (0.0, 0.04466, 0.0), (-1.0, 0.04466, -0.6792), (-1.0, -0.9553, -0.6792), (0.0, -0.9553, -0.6792), (0.0, 0.04466, -0.6792), (-1.0, 0.04466, 0.0), (-1.0, -0.9553, 0.0), (0.0, -0.9553, 0.0), (0.0, 0.04466, 0.0), (-1.0, 0.04466, 0.9702), (-1.0, -0.9553, 0.9702), (0.0, -0.9553, 0.9702), (0.0, 0.04466, 0.9702)], [], [(1, 0, 9, 10), (5, 6, 7, 4), (0, 1, 6, 5), (1, 3, 7, 6), (2, 0, 5, 4), (3, 2, 4, 7), (9, 8, 12, 13), (3, 1, 10, 11), (0, 2, 8, 9), (2, 3, 11, 8), (13, 12, 15, 14), (8, 11, 15, 12), (10, 9, 13, 14), (11, 10, 14, 15)])
_uv = me_004.uv_layers.new(name='UVКарта')
_uv.uv.foreach_set('vector', [1.0, 0.0, 0.0, 0.0, 0.0, 0.0, 1.0, 0.0, 0.0, 0.0, 1.0, 0.0, 1.0, 1.0, 0.0, 1.0, 0.0, 0.0, 1.0, 0.0, 1.0, 0.0, 0.0, 0.0, 1.0, 0.0, 1.0, 1.0, 1.0, 1.0, 1.0, 0.0, 0.0, 1.0, 0.0, 0.0, 0.0, 0.0, 0.0, 1.0, 1.0, 1.0, 0.0, 1.0, 0.0, 1.0, 1.0, 1.0, 0.0, 0.0, 0.0, 1.0, 0.0, 1.0, 0.0, 0.0, 1.0, 1.0, 1.0, 0.0, 1.0, 0.0, 1.0, 1.0, 0.0, 0.0, 0.0, 1.0, 0.0, 1.0, 0.0, 0.0, 0.0, 1.0, 1.0, 1.0, 1.0, 1.0, 0.0, 1.0, 0.0, 0.0, 0.0, 1.0, 1.0, 1.0, 1.0, 0.0, 0.0, 1.0, 1.0, 1.0, 1.0, 1.0, 0.0, 1.0, 1.0, 0.0, 0.0, 0.0, 0.0, 0.0, 1.0, 0.0, 1.0, 1.0, 1.0, 0.0, 1.0, 0.0, 1.0, 1.0])
me_004.update()
me_005 = bpy.data.meshes.new('Площина.005')
me_005.from_pydata([(-1.0, -1.0, 0.0), (1.0, -1.0, 0.0), (-1.0, 1.0, 0.0), (1.0, 1.0, 0.0), (-1.0, 47.0, 0.0), (1.0, 47.0, 0.0), (-1.0, 49.0, 0.0), (1.0, 49.0, 0.0), (1.0, 47.0, 0.0), (1.0, 49.0, 0.0), (32.5, 47.0, 0.0), (32.5, 49.0, 0.0), (34.5, 47.0, 0.0), (34.5, 49.0, 0.0), (47.5, 47.0, 0.0), (47.5, 49.0, 0.0), (52.5, 47.0, 0.0), (52.5, 49.0, 0.0), (52.5, 47.0, 0.0), (52.5, 49.0, 0.0), (57.0, 47.0, 0.0), (57.0, 49.0, 0.0), (59.0, 47.0, 0.0), (59.0, 49.0, 0.0), (57.0, 24.5, 0.0), (59.0, 24.5, 0.0), (32.5, 24.5, 0.0), (34.5, 24.5, 0.0), (32.5, 22.5, 0.0), (34.5, 22.5, 0.0), (57.0, 22.5, 0.0), (59.0, 22.5, 0.0), (57.0, 22.5, 0.0), (59.0, 22.5, 0.0), (57.0, 22.5, 0.0), (59.0, 22.5, 0.0), (57.0, 22.5, 0.0), (59.0, 22.5, 0.0), (57.0, 1.0, 0.0), (59.0, 1.0, 0.0), (32.5, 1.0, 0.0), (34.5, 1.0, 0.0), (32.5, -1.0, 0.0), (34.5, -1.0, 0.0), (57.0, -1.0, 0.0), (59.0, -1.0, 0.0), (39.0, 1.0, 0.0), (39.0, -1.0, 0.0), (37.0, 1.0, 0.0), (37.0, -1.0, 0.0), (19.0, -1.0, 0.0), (19.0, 1.0, 0.0), (34.5, 1.0, 0.0), (34.5, -1.0, 0.0), (21.0, -1.0, 0.0), (21.0, 1.0, 0.0), (39.0, -9.0, 0.0), (37.0, -9.0, 0.0), (39.0, -11.0, 0.0), (37.0, -11.0, 0.0), (19.0, -1.0, 0.0), (21.0, -1.0, 0.0), (19.0, -9.0, 0.0), (21.0, -9.0, 0.0), (19.0, -11.0, 0.0), (21.0, -11.0, 0.0), (-1.0, 1.0, -4.375), (-1.0, -1.0, -4.375), (1.0, -1.0, -4.375), (1.0, 1.0, -4.375), (1.0, 47.0, -4.375), (-1.0, 47.0, -4.375), (1.0, 49.0, -4.375), (-1.0, 49.0, -4.375), (1.0, 47.0, -4.375), (1.0, 49.0, -4.375), (32.5, 47.0, -4.375), (32.5, 49.0, -4.375), (34.5, 47.0, -4.375), (34.5, 49.0, -4.375), (47.5, 47.0, -4.375), (47.5, 49.0, -4.375), (52.5, 47.0, -4.375), (52.5, 49.0, -4.375), (52.5, 47.0, -4.375), (52.5, 49.0, -4.375), (57.0, 47.0, -4.375), (57.0, 49.0, -4.375), (59.0, 47.0, -4.375), (59.0, 49.0, -4.375), (57.0, 24.5, -4.375), (59.0, 24.5, -4.375), (32.5, 24.5, -4.375), (34.5, 24.5, -4.375), (32.5, 22.5, -4.375), (34.5, 22.5, -4.375), (57.0, 22.5, -4.375), (59.0, 22.5, -4.375), (57.0, 22.5, -4.375), (59.0, 22.5, -4.375), (57.0, 22.5, -4.375), (59.0, 22.5, -4.375), (57.0, 22.5, -4.375), (59.0, 22.5, -4.375), (57.0, 1.0, -4.375), (59.0, 1.0, -4.375), (32.5, 1.0, -4.375), (34.5, 1.0, -4.375), (32.5, -1.0, -4.375), (34.5, -1.0, -4.375), (57.0, -1.0, -4.375), (59.0, -1.0, -4.375), (39.0, 1.0, -4.375), (39.0, -1.0, -4.375), (37.0, 1.0, -4.375), (37.0, -1.0, -4.375), (19.0, -1.0, -4.375), (19.0, 1.0, -4.375), (34.5, 1.0, -4.375), (34.5, -1.0, -4.375), (21.0, -1.0, -4.375), (21.0, 1.0, -4.375), (37.0, -9.0, -4.375), (39.0, -9.0, -4.375), (37.0, -11.0, -4.375), (39.0, -11.0, -4.375), (19.0, -1.0, -4.375), (21.0, -1.0, -4.375), (19.0, -9.0, -4.375), (21.0, -9.0, -4.375), (19.0, -11.0, -4.375), (21.0, -11.0, -4.375), (1.0, 47.0, -7.5), (1.0, 49.0, -7.5), (1.0, 47.0, -7.5), (1.0, 49.0, -7.5), (32.5, 47.0, -7.5), (32.5, 49.0, -7.5), (34.5, 47.0, -7.5), (34.5, 49.0, -7.5), (47.5, 47.0, -7.5), (47.5, 49.0, -7.5), (52.5, 47.0, -7.5), (52.5, 49.0, -7.5), (52.5, 47.0, -7.5), (52.5, 49.0, -7.5), (57.0, 47.0, -7.5), (57.0, 49.0, -7.5), (59.0, 47.0, -7.5), (59.0, 49.0, -7.5), (57.0, 24.5, -7.5), (59.0, 24.5, -7.5), (32.5, 24.5, -7.5), (34.5, 24.5, -7.5), (32.5, 22.5, -7.5), (34.5, 22.5, -7.5), (57.0, 22.5, -7.5), (59.0, 22.5, -7.5), (57.0, 22.5, -7.5), (59.0, 22.5, -7.5), (57.0, 22.5, -7.5), (59.0, 22.5, -7.5), (57.0, 22.5, -7.5), (59.0, 22.5, -7.5), (19.0, -1.0, -7.5), (21.0, -1.0, -7.5), (19.0, -1.0, -7.5), (21.0, -1.0, -7.5)], [(73, 75), (70, 132)], [(0, 2, 3, 1), (2, 4, 5, 3), (4, 6, 7, 5), (7, 9, 8, 5), (9, 11, 10, 8), (11, 13, 12, 10), (13, 15, 14, 12), (17, 19, 18, 16), (19, 21, 20, 18), (21, 23, 22, 20), (22, 25, 24, 20), (12, 27, 26, 10), (27, 29, 28, 26), (25, 31, 30, 24), (30, 29, 27, 24), (31, 33, 32, 30), (33, 35, 34, 32), (35, 37, 36, 34), (37, 39, 38, 36), (29, 41, 40, 28), (41, 43, 42, 40), (39, 45, 44, 38), (44, 47, 46, 38), (47, 49, 48, 46), (49, 43, 41, 48), (3, 51, 50, 1), (51, 55, 54, 50), (42, 53, 52, 40), (55, 40, 42, 54), (47, 56, 57, 49), (56, 58, 59, 57), (54, 61, 60, 50), (61, 63, 62, 60), (63, 65, 64, 62), (63, 57, 59, 65), (162, 102, 103, 163), (104, 112, 113, 110), (88, 89, 149, 148), (84, 86, 146, 144), (100, 102, 162, 160), (87, 85, 145, 147), (103, 101, 161, 163), (120, 108, 106, 121), (82, 84, 144, 142), (98, 100, 160, 158), (117, 69, 68, 116), (85, 83, 143, 145), (101, 99, 159, 161), (122, 129, 131, 124), (80, 14, 15, 81), (96, 98, 158, 156), (131, 129, 128, 130), (140, 80, 81, 141), (99, 97, 157, 159), (114, 109, 115), (78, 80, 140, 138), (90, 93, 153, 150), (129, 127, 126, 128), (81, 79, 139, 141), (95, 96, 156, 155), (63, 61, 127, 129), (29, 30, 96, 95), (15, 13, 79, 81), (60, 62, 128, 126), (24, 27, 93, 90), (12, 14, 80, 78), (64, 65, 131, 130), (46, 48, 114, 112), (43, 49, 115, 109), (33, 31, 97, 99), (82, 142, 143, 83), (62, 64, 130, 128), (48, 41, 107, 114), (30, 32, 98, 96), (16, 82, 83, 17), (57, 63, 129, 122), (65, 59, 124, 131), (51, 3, 69, 117), (35, 33, 99, 101), (19, 17, 83, 85), (2, 0, 67, 66), (1, 50, 116, 68), (32, 34, 100, 98), (16, 18, 84, 82), (0, 1, 68, 67), (52, 53, 119, 118), (37, 35, 101, 103), (21, 19, 85, 87), (55, 51, 117, 121), (34, 36, 102, 100), (18, 20, 86, 84), (22, 23, 89, 88), (4, 2, 66, 71), (53, 42, 108, 119), (39, 37, 103, 105), (23, 21, 87, 89), (3, 5, 70, 69), (40, 52, 118, 106), (36, 38, 104, 102), (7, 6, 73, 72), (40, 55, 121, 106), (6, 4, 71, 73), (54, 42, 108, 120), (41, 29, 95, 107), (25, 22, 88, 91), (28, 40, 106, 94), (20, 24, 90, 86), (56, 47, 113, 123), (42, 43, 109, 108), (9, 7, 72, 75), (49, 57, 122, 115), (27, 12, 78, 93), (5, 8, 74, 70), (59, 58, 125, 124), (10, 26, 92, 76), (58, 56, 123, 125), (44, 45, 111, 110), (11, 9, 75, 77), (45, 39, 105, 111), (8, 10, 76, 74), (26, 28, 94, 92), (61, 54, 120, 127), (13, 11, 77, 79), (50, 60, 126, 116), (47, 44, 110, 113), (31, 25, 91, 97), (38, 46, 112, 104), (118, 115, 113), (69, 70, 71, 66), (133, 132, 134, 135), (137, 136, 138, 139), (139, 138, 140, 141), (141, 140, 142, 143), (143, 142, 144, 145), (145, 144, 146, 147), (147, 146, 148, 149), (148, 146, 150, 151), (138, 136, 152, 153), (153, 152, 154, 155), (151, 150, 156, 157), (156, 150, 153, 155), (157, 156, 158, 159), (159, 158, 160, 161), (161, 160, 162, 163), (165, 164, 166, 167), (89, 87, 147, 149), (94, 106, 107, 95), (91, 88, 148, 151), (154, 94, 95, 155), (86, 90, 150, 146), (106, 108, 109), (118, 109, 115), (75, 72, 133, 135), (123, 113, 115, 122), (93, 78, 138, 153), (76, 92, 152, 136), (125, 123, 122, 124), (76, 136, 137, 77), (92, 94, 154, 152), (127, 120, 165, 167), (79, 77, 137, 139), (116, 126, 166, 164), (97, 91, 151, 157), (102, 104, 105, 103), (74, 76, 77, 75), (68, 69, 66, 67), (118, 106, 109), (107, 109, 114), (114, 113, 112), (107, 108, 109), (114, 115, 113)])
_uv = me_005.uv_layers.new(name='UVКарта')
_uv.uv.foreach_set('vector', [0.0, 0.0, 0.0, 1.0, 1.0, 1.0, 1.0, 0.0, 0.0, 1.0, 0.0, 1.0, 1.0, 1.0, 1.0, 1.0, 0.0, 1.0, 0.0, 1.0, 1.0, 1.0, 1.0, 1.0, 1.0, 1.0, 1.0, 1.0, 1.0, 1.0, 1.0, 1.0, 1.0, 1.0, 1.0, 1.0, 1.0, 1.0, 1.0, 1.0, 1.0, 1.0, 1.0, 1.0, 1.0, 1.0, 1.0, 1.0, 1.0, 1.0, 1.0, 1.0, 1.0, 1.0, 1.0, 1.0, 1.0, 1.0, 1.0, 1.0, 1.0, 1.0, 1.0, 1.0, 1.0, 1.0, 1.0, 1.0, 1.0, 1.0, 1.0, 1.0, 1.0, 1.0, 1.0, 1.0, 1.0, 1.0, 1.0, 1.0, 1.0, 1.0, 1.0, 1.0, 1.0, 1.0, 1.0, 1.0, 1.0, 1.0, 1.0, 1.0, 1.0, 1.0, 1.0, 1.0, 1.0, 1.0, 1.0, 1.0, 1.0, 1.0, 1.0, 1.0, 1.0, 1.0, 1.0, 1.0, 1.0, 1.0, 1.0, 1.0, 1.0, 1.0, 1.0, 1.0, 1.0, 1.0, 1.0, 1.0, 1.0, 1.0, 1.0, 1.0, 1.0, 1.0, 1.0, 1.0, 1.0, 1.0, 1.0, 1.0, 1.0, 1.0, 1.0, 1.0, 1.0, 1.0, 1.0, 1.0, 1.0, 1.0, 1.0, 1.0, 1.0, 1.0, 1.0, 1.0, 1.0, 1.0, 1.0, 1.0, 1.0, 1.0, 1.0, 1.0, 1.0, 1.0, 1.0, 1.0, 1.0, 1.0, 1.0, 1.0, 1.0, 1.0, 1.0, 1.0, 1.0, 1.0, 1.0, 1.0, 1.0, 1.0, 1.0, 1.0, 1.0, 1.0, 1.0, 1.0, 1.0, 1.0, 1.0, 1.0, 1.0, 1.0, 1.0, 1.0, 1.0, 1.0, 1.0, 1.0, 1.0, 1.0, 1.0, 1.0, 1.0, 1.0, 1.0, 1.0, 1.0, 1.0, 1.0, 1.0, 1.0, 0.0, 1.0, 0.0, 1.0, 1.0, 1.0, 1.0, 1.0, 0.0, 1.0, 0.0, 1.0, 1.0, 1.0, 1.0, 1.0, 1.0, 1.0, 1.0, 1.0, 1.0, 1.0, 1.0, 1.0, 1.0, 1.0, 0.0, 1.0, 1.0, 1.0, 1.0, 1.0, 1.0, 1.0, 1.0, 1.0, 1.0, 1.0, 1.0, 1.0, 1.0, 1.0, 1.0, 1.0, 0.0, 1.0, 0.0, 1.0, 0.0, 1.0, 0.0, 1.0, 0.0, 1.0, 0.0, 1.0, 0.0, 1.0, 0.0, 1.0, 0.0, 1.0, 0.0, 1.0, 0.0, 1.0, 0.0, 1.0, 0.0, 1.0, 1.0, 1.0, 1.0, 1.0, 0.0, 1.0, 1.0, 1.0, 1.0, 1.0, 1.0, 1.0, 1.0, 1.0, 1.0, 1.0, 1.0, 1.0, 1.0, 1.0, 1.0, 1.0, 1.0, 1.0, 1.0, 1.0, 1.0, 1.0, 1.0, 1.0, 1.0, 1.0, 1.0, 1.0, 1.0, 1.0, 1.0, 1.0, 1.0, 1.0, 1.0, 1.0, 1.0, 1.0, 1.0, 1.0, 1.0, 1.0, 1.0, 1.0, 1.0, 1.0, 1.0, 1.0, 1.0, 1.0, 1.0, 1.0, 1.0, 1.0, 1.0, 1.0, 0.0, 1.0, 1.0, 1.0, 1.0, 1.0, 1.0, 1.0, 1.0, 1.0, 1.0, 1.0, 1.0, 1.0, 1.0, 1.0, 1.0, 1.0, 1.0, 1.0, 1.0, 1.0, 1.0, 1.0, 1.0, 1.0, 1.0, 1.0, 0.0, 1.0, 0.0, 1.0, 1.0, 1.0, 1.0, 1.0, 1.0, 1.0, 1.0, 1.0, 1.0, 1.0, 1.0, 1.0, 1.0, 1.0, 1.0, 1.0, 1.0, 1.0, 0.0, 1.0, 0.0, 1.0, 1.0, 1.0, 1.0, 1.0, 1.0, 1.0, 1.0, 1.0, 1.0, 1.0, 1.0, 1.0, 1.0, 1.0, 1.0, 1.0, 1.0, 1.0, 0.0, 1.0, 0.0, 1.0, 0.0, 1.0, 0.0, 1.0, 1.0, 1.0, 1.0, 1.0, 1.0, 1.0, 1.0, 1.0, 1.0, 1.0, 1.0, 1.0, 1.0, 1.0, 1.0, 1.0, 1.0, 1.0, 1.0, 1.0, 1.0, 1.0, 1.0, 1.0, 1.0, 1.0, 1.0, 1.0, 1.0, 1.0, 1.0, 1.0, 1.0, 1.0, 1.0, 1.0, 1.0, 1.0, 0.0, 1.0, 0.0, 1.0, 0.0, 1.0, 0.0, 1.0, 1.0, 1.0, 1.0, 1.0, 1.0, 1.0, 1.0, 1.0, 1.0, 1.0, 1.0, 1.0, 1.0, 1.0, 1.0, 1.0, 0.0, 1.0, 0.0, 1.0, 0.0, 1.0, 0.0, 1.0, 1.0, 1.0, 1.0, 1.0, 1.0, 1.0, 1.0, 1.0, 1.0, 1.0, 1.0, 1.0, 1.0, 1.0, 1.0, 1.0, 0.0, 1.0, 0.0, 1.0, 0.0, 1.0, 0.0, 1.0, 1.0, 1.0, 1.0, 1.0, 1.0, 1.0, 1.0, 1.0, 1.0, 1.0, 1.0, 1.0, 1.0, 1.0, 1.0, 1.0, 0.0, 1.0, 0.0, 1.0, 0.0, 1.0, 0.0, 1.0, 1.0, 1.0, 1.0, 1.0, 1.0, 1.0, 1.0, 1.0, 1.0, 1.0, 1.0, 1.0, 1.0, 1.0, 1.0, 1.0, 1.0, 1.0, 1.0, 1.0, 1.0, 1.0, 1.0, 1.0, 1.0, 1.0, 1.0, 1.0, 1.0, 1.0, 1.0, 1.0, 0.0, 1.0, 0.0, 1.0, 0.0, 1.0, 0.0, 1.0, 1.0, 1.0, 1.0, 1.0, 1.0, 1.0, 1.0, 1.0, 1.0, 1.0, 1.0, 1.0, 1.0, 1.0, 1.0, 1.0, 1.0, 1.0, 1.0, 1.0, 1.0, 1.0, 1.0, 1.0, 1.0, 1.0, 0.0, 1.0, 0.0, 1.0, 1.0, 1.0, 0.0, 1.0, 1.0, 1.0, 1.0, 1.0, 0.0, 1.0, 1.0, 1.0, 1.0, 1.0, 1.0, 1.0, 1.0, 1.0, 1.0, 1.0, 1.0, 1.0, 1.0, 1.0, 1.0, 1.0, 1.0, 1.0, 1.0, 1.0, 1.0, 1.0, 1.0, 0.0, 1.0, 0.0, 0.0, 0.0, 0.0, 0.0, 1.0, 1.0, 0.0, 1.0, 0.0, 1.0, 0.0, 1.0, 0.0, 1.0, 1.0, 1.0, 1.0, 1.0, 1.0, 1.0, 1.0, 1.0, 1.0, 1.0, 1.0, 1.0, 1.0, 1.0, 1.0, 0.0, 0.0, 1.0, 0.0, 1.0, 0.0, 0.0, 0.0, 1.0, 1.0, 1.0, 1.0, 1.0, 1.0, 1.0, 1.0, 1.0, 1.0, 1.0, 1.0, 1.0, 1.0, 1.0, 1.0, 1.0, 1.0, 1.0, 1.0, 1.0, 1.0, 1.0, 1.0, 1.0, 1.0, 1.0, 1.0, 1.0, 1.0, 1.0, 1.0, 1.0, 1.0, 1.0, 1.0, 1.0, 1.0, 1.0, 1.0, 1.0, 1.0, 1.0, 1.0, 1.0, 1.0, 1.0, 1.0, 1.0, 1.0, 1.0, 1.0, 1.0, 1.0, 1.0, 1.0, 0.0, 1.0, 0.0, 1.0, 0.0, 1.0, 0.0, 1.0, 1.0, 1.0, 1.0, 1.0, 1.0, 1.0, 1.0, 1.0, 1.0, 1.0, 1.0, 1.0, 1.0, 1.0, 1.0, 1.0, 1.0, 1.0, 1.0, 1.0, 1.0, 1.0, 1.0, 1.0, 1.0, 1.0, 1.0, 1.0, 1.0, 1.0, 1.0, 1.0, 1.0, 1.0, 1.0, 1.0, 1.0, 1.0, 1.0, 1.0, 1.0, 1.0, 1.0, 1.0, 1.0, 1.0, 1.0, 1.0, 1.0, 1.0, 0.0, 1.0, 0.0, 1.0, 1.0, 1.0, 1.0, 1.0, 1.0, 1.0, 1.0, 1.0, 1.0, 1.0, 0.0, 1.0, 0.0, 1.0, 0.0, 1.0, 0.0, 1.0, 1.0, 0.0, 1.0, 1.0, 1.0, 1.0, 1.0, 0.0, 1.0, 1.0, 1.0, 1.0, 1.0, 1.0, 1.0, 1.0, 1.0, 1.0, 1.0, 1.0, 1.0, 1.0, 1.0, 1.0, 1.0, 1.0, 1.0, 1.0, 1.0, 1.0, 1.0, 1.0, 1.0, 1.0, 1.0, 1.0, 1.0, 1.0, 1.0, 1.0, 1.0, 1.0, 1.0, 1.0, 1.0, 1.0, 1.0, 1.0, 1.0, 1.0, 1.0, 1.0, 1.0, 1.0, 1.0, 1.0, 1.0, 1.0, 1.0, 1.0, 1.0, 1.0, 1.0, 1.0, 1.0, 1.0, 1.0, 1.0, 1.0, 1.0, 1.0, 1.0, 1.0, 1.0, 1.0, 1.0, 1.0, 1.0, 1.0, 1.0, 1.0, 1.0, 1.0, 1.0, 1.0, 1.0, 1.0, 1.0, 1.0, 1.0, 1.0, 1.0, 1.0, 1.0, 1.0, 1.0, 1.0, 1.0, 1.0, 1.0, 1.0, 1.0, 1.0, 1.0, 1.0, 1.0, 1.0, 1.0, 1.0, 1.0, 1.0, 1.0, 1.0, 1.0, 1.0, 1.0, 1.0, 1.0, 1.0, 1.0, 1.0, 1.0, 1.0, 1.0, 1.0, 1.0, 1.0, 1.0, 1.0, 1.0, 1.0, 1.0, 1.0, 1.0, 1.0, 1.0, 1.0, 1.0, 1.0, 1.0, 1.0, 1.0, 1.0, 1.0, 1.0, 1.0, 1.0, 1.0, 1.0, 1.0, 1.0, 1.0, 1.0, 0.0, 1.0, 0.0, 1.0, 0.0, 1.0, 0.0, 1.0, 1.0, 1.0, 1.0, 1.0, 1.0, 1.0, 1.0, 1.0, 0.0, 1.0, 0.0, 1.0, 0.0, 1.0, 0.0, 1.0, 1.0, 1.0, 1.0, 1.0, 1.0, 1.0, 1.0, 1.0, 1.0, 1.0, 1.0, 1.0, 1.0, 1.0, 1.0, 1.0, 1.0, 1.0, 1.0, 1.0, 1.0, 1.0, 1.0, 1.0, 1.0, 1.0, 1.0, 1.0, 1.0, 1.0, 1.0, 1.0, 1.0, 0.0, 1.0, 0.0, 1.0, 1.0, 1.0, 1.0, 1.0, 1.0, 1.0, 1.0, 1.0, 1.0, 1.0, 1.0, 1.0, 1.0, 1.0, 1.0, 1.0, 1.0, 1.0, 1.0, 1.0, 1.0, 1.0, 1.0, 1.0, 1.0, 1.0, 1.0, 1.0, 1.0, 1.0, 1.0, 1.0, 1.0, 1.0, 1.0, 1.0, 1.0, 1.0, 1.0, 1.0, 1.0, 1.0, 1.0, 1.0, 1.0, 1.0, 1.0, 1.0, 1.0, 1.0, 1.0, 1.0, 1.0, 1.0, 1.0, 1.0, 1.0, 1.0, 1.0, 1.0, 1.0, 1.0, 1.0, 1.0, 1.0, 1.0, 1.0, 1.0, 1.0, 1.0, 1.0, 1.0, 1.0, 1.0, 1.0, 1.0, 1.0, 1.0, 1.0, 1.0, 1.0, 1.0, 1.0, 1.0, 1.0, 1.0, 1.0, 1.0, 1.0, 1.0, 1.0, 1.0, 1.0, 1.0, 1.0, 1.0, 1.0, 1.0, 1.0, 1.0, 1.0, 1.0, 1.0, 1.0, 1.0, 1.0, 1.0, 1.0, 1.0, 1.0, 1.0, 1.0, 1.0, 1.0, 1.0, 1.0, 1.0, 1.0, 1.0, 1.0, 1.0, 0.0, 1.0, 0.0, 1.0, 0.0, 1.0, 0.0, 1.0, 1.0, 1.0, 1.0, 1.0, 1.0, 1.0, 1.0, 1.0, 1.0, 1.0, 1.0, 1.0, 1.0, 1.0, 1.0, 1.0, 1.0, 1.0, 1.0, 1.0, 1.0, 1.0, 1.0, 1.0, 1.0, 1.0, 1.0, 1.0, 1.0, 1.0, 1.0, 1.0, 1.0, 1.0, 1.0, 1.0, 1.0, 1.0, 1.0, 1.0, 1.0, 1.0, 1.0, 1.0, 1.0, 1.0, 1.0, 1.0, 1.0, 1.0, 1.0, 1.0, 1.0, 1.0, 1.0, 1.0, 1.0, 1.0, 1.0, 1.0, 1.0, 1.0, 1.0, 1.0, 1.0, 1.0, 1.0, 1.0, 1.0, 1.0, 1.0, 1.0, 1.0, 1.0, 1.0, 1.0, 1.0, 1.0, 1.0, 1.0, 1.0, 1.0, 1.0, 1.0, 1.0, 1.0, 1.0, 1.0, 1.0, 1.0, 1.0, 1.0, 1.0, 1.0, 1.0, 1.0, 1.0, 1.0, 1.0, 1.0, 1.0, 1.0, 1.0, 1.0, 1.0, 1.0, 1.0, 1.0, 0.0, 1.0, 0.0, 1.0, 0.0, 1.0, 0.0, 1.0, 1.0, 1.0, 1.0, 1.0, 1.0, 1.0, 1.0, 1.0, 0.0, 1.0, 0.0, 1.0, 0.0, 1.0, 0.0, 1.0, 1.0, 1.0, 1.0, 1.0, 1.0, 1.0, 1.0, 1.0, 1.0, 1.0, 1.0, 1.0, 1.0, 1.0, 1.0, 1.0, 1.0, 1.0, 1.0, 1.0, 1.0, 1.0, 1.0, 1.0, 0.0, 1.0, 1.0, 0.0, 1.0, 0.0, 0.0, 1.0, 1.0, 1.0, 1.0, 1.0, 1.0, 1.0, 1.0, 1.0, 1.0, 1.0, 1.0, 1.0, 1.0, 1.0, 1.0, 1.0, 1.0, 1.0, 1.0, 1.0, 1.0, 1.0, 1.0, 1.0, 1.0, 1.0, 1.0, 1.0, 1.0])
me_005.update()

# ---- objects
ob_light = bpy.data.objects.new('Light', light_light)
ob_camera = bpy.data.objects.new('Camera', cam_camera)
ob_x = bpy.data.objects.new('Порожня', None)
ob_x_1 = bpy.data.objects.new('фундамент_верх', me_003)
ob_001 = bpy.data.objects.new('Площина.001', me_004)
ob_x_2 = bpy.data.objects.new('фундамент_низ', me_005)

# ---- transforms, parenting, visibility, modifiers, constraints
ob_light.location = (4.076, 1.005, 5.904)
ob_light.rotation_euler = (0.6503, 0.05522, 1.866)
ob_light.lock_rotations_4d = False
ob_light.empty_display_type = 'ARROWS'
ob_light.color = (0.0, 0.0, 0.0, 0.0)
ob_light.lineart.crease_threshold = 0.0
ob_camera.location = (7.359, -6.926, 4.958)
ob_camera.rotation_euler = (1.109, 0.0, 0.8149)
ob_camera.lock_rotations_4d = False
ob_camera.empty_display_type = 'ARROWS'
ob_camera.color = (0.0, 0.0, 0.0, 0.0)
ob_camera.display_type = 'WIRE'
ob_camera.lineart.crease_threshold = 0.0
ob_x.location = (-11.49, 4.47, 0.0)
ob_x.scale = (1.844, 1.844, 1.844)
ob_x.empty_display_type = 'IMAGE'
ob_x.empty_display_size = 5.0
ob_x.empty_image_offset = (-0.4798, -0.519)
ob_x_1.location = (-16.82, 0.1718, -0.1049)
ob_x_1.scale = (0.2, 0.2, 0.16)
ob_001.location = (-12.47, 5.905, -0.01821)
ob_001.scale = (1.0, 1.031, 1.031)
ob_x_2.location = (-16.82, 0.1718, -0.1049)
ob_x_2.scale = (0.2, 0.2, 0.16)

# ---- collection membership
col_collection.objects.link(ob_light)
col_collection.objects.link(ob_camera)
col_collection.objects.link(ob_x)
col_collection.objects.link(ob_x_1)
col_collection.objects.link(ob_001)
col_collection.objects.link(ob_x_2)

# ---- scene / render settings (as saved in the file)
scene.camera = ob_camera
scene.frame_start = 1; scene.frame_end = 250; scene.frame_set(0)
scene.render.engine = 'BLENDER_EEVEE_NEXT'
scene.cycles.sampling_pattern = 'TABULATED_SOBOL'
scene.view_settings.view_transform = 'Filmic'
bpy.context.view_layer.update()
